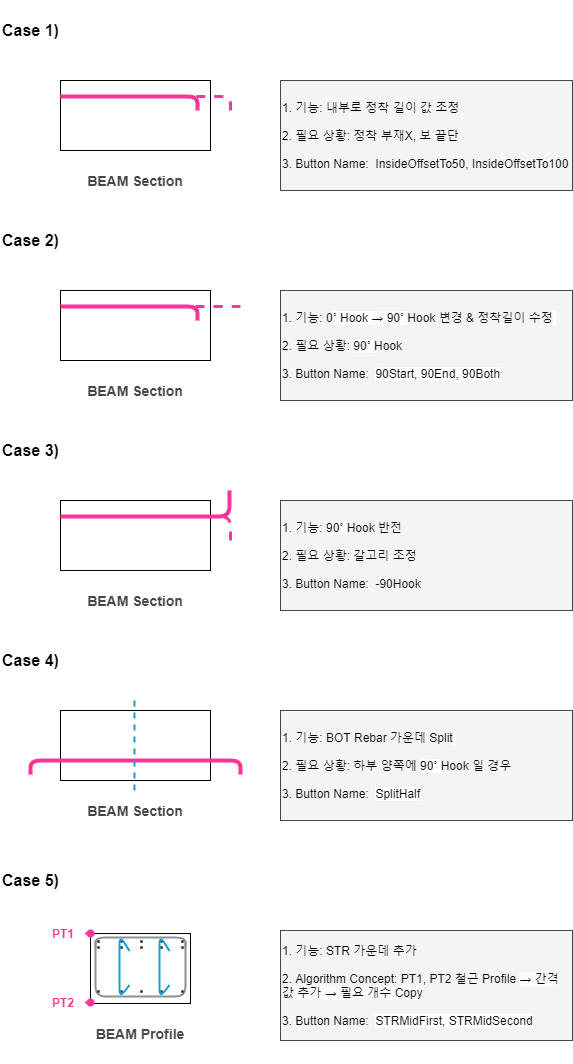

The diagram above was exported from draw.io. Its source (the exported page's mxGraphModel, read from the mxfile embedded in the PNG):
<mxGraphModel dx="2267" dy="1295" grid="1" gridSize="10" guides="1" tooltips="1" connect="1" arrows="1" fold="1" page="1" pageScale="1.5" pageWidth="1169" pageHeight="826" background="#ffffff" math="0" shadow="0">
  <root>
    <mxCell id="0" />
    <mxCell id="1" parent="0" />
    <mxCell id="zy_15Xte1Jo5iC7NKrnu-4" value="" style="rounded=0;whiteSpace=wrap;html=1;shadow=0;labelBackgroundColor=none;strokeWidth=1;fillColor=none;gradientColor=none;fontSize=14;fontColor=#474747;align=left;" parent="1" vertex="1">
      <mxGeometry x="450" y="120" width="150" height="70" as="geometry" />
    </mxCell>
    <mxCell id="zy_15Xte1Jo5iC7NKrnu-7" value="" style="endArrow=none;html=1;shadow=0;strokeWidth=3;fontSize=14;fontColor=#474747;entryX=0;entryY=0.5;entryDx=0;entryDy=0;strokeColor=#FF3399;dashed=1;endSize=6;targetPerimeterSpacing=0;sourcePerimeterSpacing=0;" parent="1" edge="1">
      <mxGeometry width="50" height="50" relative="1" as="geometry">
        <mxPoint x="620" y="150" as="sourcePoint" />
        <mxPoint x="450" y="136" as="targetPoint" />
        <Array as="points">
          <mxPoint x="620" y="136" />
        </Array>
      </mxGeometry>
    </mxCell>
    <mxCell id="zy_15Xte1Jo5iC7NKrnu-9" value="&lt;span style=&quot;font-size: 14px&quot;&gt;&lt;b&gt;BEAM Section&lt;/b&gt;&lt;/span&gt;" style="rounded=1;whiteSpace=wrap;html=1;strokeColor=none;fillColor=none;fontColor=#474747;" parent="1" vertex="1">
      <mxGeometry x="455" y="190" width="140" height="60" as="geometry" />
    </mxCell>
    <mxCell id="zy_15Xte1Jo5iC7NKrnu-10" value="Case 1)" style="rounded=0;whiteSpace=wrap;html=1;fillColor=none;strokeColor=none;fontSize=16;fontStyle=1;align=left;" parent="1" vertex="1">
      <mxGeometry x="390" y="40" width="310" height="60" as="geometry" />
    </mxCell>
    <mxCell id="zy_15Xte1Jo5iC7NKrnu-16" value="" style="rounded=0;whiteSpace=wrap;html=1;shadow=0;labelBackgroundColor=none;strokeWidth=1;fillColor=none;gradientColor=none;fontSize=14;fontColor=#474747;align=left;" parent="1" vertex="1">
      <mxGeometry x="480" y="973" width="100" height="70" as="geometry" />
    </mxCell>
    <mxCell id="zy_15Xte1Jo5iC7NKrnu-18" value="&lt;span style=&quot;font-size: 14px&quot;&gt;&lt;b&gt;BEAM Profile&lt;/b&gt;&lt;/span&gt;" style="rounded=1;whiteSpace=wrap;html=1;strokeColor=none;fillColor=none;fontColor=#474747;" parent="1" vertex="1">
      <mxGeometry x="460" y="1043" width="140" height="60" as="geometry" />
    </mxCell>
    <mxCell id="zy_15Xte1Jo5iC7NKrnu-24" value="1. 기능: 내부로 정착 길이 값 조정&lt;br style=&quot;font-size: 12px;&quot;&gt;&lt;br style=&quot;font-size: 12px;&quot;&gt;2. 필요 상황: 정착 부재X, 보 끝단&lt;br style=&quot;font-size: 12px;&quot;&gt;&lt;br style=&quot;font-size: 12px;&quot;&gt;3. Button Name:&amp;nbsp; InsideOffsetTo50, InsideOffsetTo100" style="rounded=0;whiteSpace=wrap;html=1;align=left;verticalAlign=middle;fillOpacity=20;fillColor=#C9C9C9;strokeColor=#474747;fontSize=12;fontStyle=0" parent="1" vertex="1">
      <mxGeometry x="670" y="120" width="292" height="110" as="geometry" />
    </mxCell>
    <mxCell id="AHpV_l_xgJbTiR_O07qz-1" value="" style="endArrow=none;html=1;shadow=0;strokeWidth=4;fontSize=14;fontColor=#474747;strokeColor=#FF3399;" edge="1" parent="1">
      <mxGeometry width="50" height="50" relative="1" as="geometry">
        <mxPoint x="587" y="150" as="sourcePoint" />
        <mxPoint x="450" y="136" as="targetPoint" />
        <Array as="points">
          <mxPoint x="587" y="136" />
        </Array>
      </mxGeometry>
    </mxCell>
    <mxCell id="AHpV_l_xgJbTiR_O07qz-3" value="" style="rounded=0;whiteSpace=wrap;html=1;shadow=0;labelBackgroundColor=none;strokeWidth=1;fillColor=none;gradientColor=none;fontSize=14;fontColor=#474747;align=left;" vertex="1" parent="1">
      <mxGeometry x="450" y="330" width="150" height="70" as="geometry" />
    </mxCell>
    <mxCell id="AHpV_l_xgJbTiR_O07qz-4" value="" style="endArrow=none;html=1;shadow=0;strokeWidth=3;fontSize=14;fontColor=#474747;entryX=0;entryY=0.5;entryDx=0;entryDy=0;strokeColor=#FF3399;dashed=1;endSize=6;targetPerimeterSpacing=0;sourcePerimeterSpacing=0;" edge="1" parent="1">
      <mxGeometry width="50" height="50" relative="1" as="geometry">
        <mxPoint x="630" y="346" as="sourcePoint" />
        <mxPoint x="450" y="346" as="targetPoint" />
        <Array as="points">
          <mxPoint x="620" y="346" />
        </Array>
      </mxGeometry>
    </mxCell>
    <mxCell id="AHpV_l_xgJbTiR_O07qz-5" value="&lt;span style=&quot;font-size: 14px&quot;&gt;&lt;b&gt;BEAM Section&lt;/b&gt;&lt;/span&gt;" style="rounded=1;whiteSpace=wrap;html=1;strokeColor=none;fillColor=none;fontColor=#474747;" vertex="1" parent="1">
      <mxGeometry x="455" y="400" width="140" height="60" as="geometry" />
    </mxCell>
    <mxCell id="AHpV_l_xgJbTiR_O07qz-6" value="Case 2)" style="rounded=0;whiteSpace=wrap;html=1;fillColor=none;strokeColor=none;fontSize=16;fontStyle=1;align=left;" vertex="1" parent="1">
      <mxGeometry x="390" y="250" width="310" height="60" as="geometry" />
    </mxCell>
    <mxCell id="AHpV_l_xgJbTiR_O07qz-7" value="&lt;font style=&quot;font-size: 12px&quot;&gt;1. 기능: 0&lt;span style=&quot;font-family: &amp;#34;helvetica neue&amp;#34; , &amp;#34;helvetica&amp;#34; , &amp;#34;arial&amp;#34; , sans-serif ; background-color: rgb(255 , 255 , 255)&quot;&gt;˚ Hook&amp;nbsp;&lt;/span&gt;&lt;span style=&quot;font-family: , &amp;#34;gulim&amp;#34; , &amp;#34;helvetica&amp;#34; , &amp;#34;applegothic&amp;#34; , sans-serif ; text-align: center ; background-color: rgb(250 , 251 , 252)&quot;&gt;→ 90&lt;/span&gt;&lt;span style=&quot;font-family: &amp;#34;helvetica neue&amp;#34; , &amp;#34;helvetica&amp;#34; , &amp;#34;arial&amp;#34; , sans-serif ; background-color: rgb(255 , 255 , 255)&quot;&gt;˚&amp;nbsp;&lt;/span&gt;&lt;font style=&quot;font-family: &amp;#34;helvetica neue&amp;#34; , &amp;#34;helvetica&amp;#34; , &amp;#34;arial&amp;#34; , sans-serif ; font-size: 12px&quot;&gt;Hook 변경 &amp;amp; 정착길이 수정&lt;/font&gt;&lt;span style=&quot;font-family: &amp;#34;helvetica neue&amp;#34; , &amp;#34;helvetica&amp;#34; , &amp;#34;arial&amp;#34; , sans-serif ; background-color: rgb(255 , 255 , 255)&quot;&gt;&amp;nbsp;&lt;br&gt;&lt;/span&gt;&lt;br&gt;2. 필요 상황:&amp;nbsp;&lt;span style=&quot;text-align: center ; background-color: rgb(250 , 251 , 252)&quot;&gt;90&lt;/span&gt;&lt;span style=&quot;font-family: &amp;#34;helvetica neue&amp;#34; , &amp;#34;helvetica&amp;#34; , &amp;#34;arial&amp;#34; , sans-serif ; background-color: rgb(255 , 255 , 255)&quot;&gt;˚&amp;nbsp;&lt;/span&gt;&lt;font style=&quot;font-family: &amp;#34;helvetica neue&amp;#34; , &amp;#34;helvetica&amp;#34; , &amp;#34;arial&amp;#34; , sans-serif ; font-size: 12px&quot;&gt;Hook&lt;/font&gt;&lt;br&gt;&lt;br&gt;3. Button Name:&amp;nbsp;&amp;nbsp;&lt;span style=&quot;text-align: center ; background-color: rgb(250 , 251 , 252)&quot;&gt;90&lt;/span&gt;&lt;span style=&quot;text-align: center ; background-color: rgb(255 , 255 , 255)&quot;&gt;&lt;font face=&quot;helvetica neue, helvetica, arial, sans-serif&quot; style=&quot;font-size: 12px&quot;&gt;Start, 90End, 90Both&lt;/font&gt;&lt;/span&gt;&lt;/font&gt;" style="rounded=0;whiteSpace=wrap;html=1;align=left;verticalAlign=middle;fillOpacity=20;fillColor=#C9C9C9;strokeColor=#474747;fontSize=12;fontStyle=0" vertex="1" parent="1">
      <mxGeometry x="670" y="330" width="292" height="110" as="geometry" />
    </mxCell>
    <mxCell id="AHpV_l_xgJbTiR_O07qz-8" value="" style="endArrow=none;html=1;shadow=0;strokeWidth=4;fontSize=14;fontColor=#474747;strokeColor=#FF3399;" edge="1" parent="1">
      <mxGeometry width="50" height="50" relative="1" as="geometry">
        <mxPoint x="587" y="360" as="sourcePoint" />
        <mxPoint x="450" y="346" as="targetPoint" />
        <Array as="points">
          <mxPoint x="587" y="346" />
        </Array>
      </mxGeometry>
    </mxCell>
    <mxCell id="AHpV_l_xgJbTiR_O07qz-21" value="" style="rounded=0;whiteSpace=wrap;html=1;shadow=0;labelBackgroundColor=none;strokeWidth=1;fillColor=none;gradientColor=none;fontSize=14;fontColor=#474747;align=left;" vertex="1" parent="1">
      <mxGeometry x="450" y="540" width="150" height="70" as="geometry" />
    </mxCell>
    <mxCell id="AHpV_l_xgJbTiR_O07qz-22" value="" style="endArrow=none;html=1;shadow=0;strokeWidth=3;fontSize=14;fontColor=#474747;entryX=0;entryY=0.5;entryDx=0;entryDy=0;strokeColor=#FF3399;dashed=1;endSize=6;targetPerimeterSpacing=0;sourcePerimeterSpacing=0;" edge="1" parent="1">
      <mxGeometry width="50" height="50" relative="1" as="geometry">
        <mxPoint x="620" y="580" as="sourcePoint" />
        <mxPoint x="450" y="556" as="targetPoint" />
        <Array as="points">
          <mxPoint x="620" y="556" />
        </Array>
      </mxGeometry>
    </mxCell>
    <mxCell id="AHpV_l_xgJbTiR_O07qz-23" value="&lt;span style=&quot;font-size: 14px&quot;&gt;&lt;b&gt;BEAM Section&lt;/b&gt;&lt;/span&gt;" style="rounded=1;whiteSpace=wrap;html=1;strokeColor=none;fillColor=none;fontColor=#474747;" vertex="1" parent="1">
      <mxGeometry x="455" y="610" width="140" height="60" as="geometry" />
    </mxCell>
    <mxCell id="AHpV_l_xgJbTiR_O07qz-24" value="Case 3)" style="rounded=0;whiteSpace=wrap;html=1;fillColor=none;strokeColor=none;fontSize=16;fontStyle=1;align=left;" vertex="1" parent="1">
      <mxGeometry x="390" y="460" width="310" height="60" as="geometry" />
    </mxCell>
    <mxCell id="AHpV_l_xgJbTiR_O07qz-25" value="1. 기능:&amp;nbsp;&lt;span style=&quot;text-align: center ; background-color: rgb(250 , 251 , 252)&quot;&gt;90&lt;/span&gt;&lt;span style=&quot;font-family: &amp;#34;helvetica neue&amp;#34; , &amp;#34;helvetica&amp;#34; , &amp;#34;arial&amp;#34; , sans-serif ; background-color: rgb(255 , 255 , 255)&quot;&gt;˚&amp;nbsp;&lt;/span&gt;&lt;font style=&quot;font-family: &amp;#34;helvetica neue&amp;#34; , &amp;#34;helvetica&amp;#34; , &amp;#34;arial&amp;#34; , sans-serif&quot;&gt;Hook 반전&lt;/font&gt;&lt;br style=&quot;font-size: 12px&quot;&gt;&lt;br style=&quot;font-size: 12px&quot;&gt;2. 필요 상황: 갈고리 조정&lt;br style=&quot;font-size: 12px&quot;&gt;&lt;br style=&quot;font-size: 12px&quot;&gt;3. Button Name:&amp;nbsp; -90Hook" style="rounded=0;whiteSpace=wrap;html=1;align=left;verticalAlign=middle;fillOpacity=20;fillColor=#C9C9C9;strokeColor=#474747;fontSize=12;fontStyle=0" vertex="1" parent="1">
      <mxGeometry x="670" y="540" width="292" height="110" as="geometry" />
    </mxCell>
    <mxCell id="AHpV_l_xgJbTiR_O07qz-26" value="" style="endArrow=none;html=1;shadow=0;strokeWidth=4;fontSize=14;fontColor=#474747;strokeColor=#FF3399;" edge="1" parent="1">
      <mxGeometry width="50" height="50" relative="1" as="geometry">
        <mxPoint x="619" y="530" as="sourcePoint" />
        <mxPoint x="450" y="556" as="targetPoint" />
        <Array as="points">
          <mxPoint x="619" y="556" />
        </Array>
      </mxGeometry>
    </mxCell>
    <mxCell id="AHpV_l_xgJbTiR_O07qz-27" value="" style="rounded=0;whiteSpace=wrap;html=1;shadow=0;labelBackgroundColor=none;strokeWidth=1;fillColor=none;gradientColor=none;fontSize=14;fontColor=#474747;align=left;" vertex="1" parent="1">
      <mxGeometry x="450" y="750" width="150" height="70" as="geometry" />
    </mxCell>
    <mxCell id="AHpV_l_xgJbTiR_O07qz-29" value="&lt;span style=&quot;font-size: 14px&quot;&gt;&lt;b&gt;BEAM Section&lt;/b&gt;&lt;/span&gt;" style="rounded=1;whiteSpace=wrap;html=1;strokeColor=none;fillColor=none;fontColor=#474747;" vertex="1" parent="1">
      <mxGeometry x="455" y="820" width="140" height="60" as="geometry" />
    </mxCell>
    <mxCell id="AHpV_l_xgJbTiR_O07qz-30" value="Case 4)" style="rounded=0;whiteSpace=wrap;html=1;fillColor=none;strokeColor=none;fontSize=16;fontStyle=1;align=left;" vertex="1" parent="1">
      <mxGeometry x="390" y="670" width="310" height="60" as="geometry" />
    </mxCell>
    <mxCell id="AHpV_l_xgJbTiR_O07qz-31" value="&lt;font style=&quot;font-size: 12px&quot;&gt;1. 기능: BOT Rebar 가운데 Split&lt;span style=&quot;font-family: &amp;#34;helvetica neue&amp;#34; , &amp;#34;helvetica&amp;#34; , &amp;#34;arial&amp;#34; , sans-serif ; background-color: rgb(255 , 255 , 255)&quot;&gt;&amp;nbsp;&lt;br&gt;&lt;/span&gt;&lt;br&gt;2. 필요 상황: 하부 양쪽에&amp;nbsp;&lt;span style=&quot;text-align: center ; background-color: rgb(250 , 251 , 252)&quot;&gt;90&lt;/span&gt;&lt;span style=&quot;font-family: &amp;#34;helvetica neue&amp;#34; , &amp;#34;helvetica&amp;#34; , &amp;#34;arial&amp;#34; , sans-serif ; background-color: rgb(255 , 255 , 255)&quot;&gt;˚&amp;nbsp;&lt;/span&gt;&lt;font style=&quot;font-family: &amp;#34;helvetica neue&amp;#34; , &amp;#34;helvetica&amp;#34; , &amp;#34;arial&amp;#34; , sans-serif ; font-size: 12px&quot;&gt;Hook 일 경우&lt;/font&gt;&lt;br&gt;&lt;br&gt;3. Button Name:&amp;nbsp;&amp;nbsp;&lt;span style=&quot;text-align: center ; background-color: rgb(255 , 255 , 255)&quot;&gt;&lt;font face=&quot;helvetica neue, helvetica, arial, sans-serif&quot; style=&quot;font-size: 12px&quot;&gt;SplitHalf&lt;/font&gt;&lt;/span&gt;&lt;/font&gt;" style="rounded=0;whiteSpace=wrap;html=1;align=left;verticalAlign=middle;fillOpacity=20;fillColor=#C9C9C9;strokeColor=#474747;fontSize=12;fontStyle=0" vertex="1" parent="1">
      <mxGeometry x="670" y="750" width="292" height="110" as="geometry" />
    </mxCell>
    <mxCell id="AHpV_l_xgJbTiR_O07qz-32" value="" style="endArrow=none;html=1;shadow=0;strokeWidth=4;fontSize=14;fontColor=#474747;strokeColor=#FF3399;" edge="1" parent="1">
      <mxGeometry width="50" height="50" relative="1" as="geometry">
        <mxPoint x="630" y="813.9999999999998" as="sourcePoint" />
        <mxPoint x="420" y="814" as="targetPoint" />
        <Array as="points">
          <mxPoint x="630" y="800" />
          <mxPoint x="420" y="800" />
        </Array>
      </mxGeometry>
    </mxCell>
    <mxCell id="AHpV_l_xgJbTiR_O07qz-33" value="" style="endArrow=none;dashed=1;html=1;strokeWidth=2;shadow=0;fontSize=12;fontColor=#000000;strokeColor=#169ED9;" edge="1" parent="1">
      <mxGeometry width="50" height="50" relative="1" as="geometry">
        <mxPoint x="524" y="830" as="sourcePoint" />
        <mxPoint x="524" y="740" as="targetPoint" />
      </mxGeometry>
    </mxCell>
    <mxCell id="AHpV_l_xgJbTiR_O07qz-34" value="Case 5)" style="rounded=0;whiteSpace=wrap;html=1;fillColor=none;strokeColor=none;fontSize=16;fontStyle=1;align=left;" vertex="1" parent="1">
      <mxGeometry x="390" y="890" width="310" height="60" as="geometry" />
    </mxCell>
    <mxCell id="AHpV_l_xgJbTiR_O07qz-35" value="&lt;font style=&quot;font-size: 12px&quot;&gt;1. 기능: STR 가운데 추가&lt;span style=&quot;font-family: &amp;#34;helvetica neue&amp;#34; , &amp;#34;helvetica&amp;#34; , &amp;#34;arial&amp;#34; , sans-serif ; background-color: rgb(255 , 255 , 255)&quot;&gt;&lt;br&gt;&lt;/span&gt;&lt;br&gt;2. Algorithm Concept: PT1, PT2 철근 Profile&amp;nbsp;&lt;span style=&quot;font-family: , &amp;#34;gulim&amp;#34; , &amp;#34;helvetica&amp;#34; , &amp;#34;applegothic&amp;#34; , sans-serif ; text-align: center ; background-color: rgb(250 , 251 , 252)&quot;&gt;→ 간격 값 추가&amp;nbsp;&lt;/span&gt;&lt;span style=&quot;font-family: , &amp;#34;gulim&amp;#34; , &amp;#34;helvetica&amp;#34; , &amp;#34;applegothic&amp;#34; , sans-serif ; text-align: center ; background-color: rgb(250 , 251 , 252)&quot;&gt;→ 필요 개수 Copy&lt;/span&gt;&lt;br&gt;&lt;br&gt;3. Button Name:&amp;nbsp;&amp;nbsp;&lt;span style=&quot;text-align: center ; background-color: rgb(255 , 255 , 255)&quot;&gt;&lt;font face=&quot;helvetica neue, helvetica, arial, sans-serif&quot; style=&quot;font-size: 12px&quot;&gt;STRMidFirst,&amp;nbsp;&lt;/font&gt;&lt;/span&gt;&lt;span style=&quot;font-family: &amp;#34;helvetica neue&amp;#34; , &amp;#34;helvetica&amp;#34; , &amp;#34;arial&amp;#34; , sans-serif ; text-align: center ; background-color: rgb(255 , 255 , 255)&quot;&gt;STRMidSecond&lt;/span&gt;&lt;span style=&quot;text-align: center ; background-color: rgb(255 , 255 , 255)&quot;&gt;&lt;font face=&quot;helvetica neue, helvetica, arial, sans-serif&quot; style=&quot;font-size: 12px&quot;&gt;&lt;br&gt;&lt;/font&gt;&lt;/span&gt;&lt;/font&gt;" style="rounded=0;whiteSpace=wrap;html=1;align=left;verticalAlign=middle;fillOpacity=20;fillColor=#C9C9C9;strokeColor=#474747;fontSize=12;fontStyle=0" vertex="1" parent="1">
      <mxGeometry x="670" y="970" width="292" height="110" as="geometry" />
    </mxCell>
    <mxCell id="AHpV_l_xgJbTiR_O07qz-36" value="" style="endArrow=none;html=1;shadow=0;strokeWidth=2;fontSize=12;fontColor=#000000;entryX=1;entryY=0.25;entryDx=0;entryDy=0;strokeColor=#899196;" edge="1" parent="1">
      <mxGeometry width="50" height="50" relative="1" as="geometry">
        <mxPoint x="485" y="980" as="sourcePoint" />
        <mxPoint x="575" y="980.5" as="targetPoint" />
        <Array as="points">
          <mxPoint x="485" y="1036" />
          <mxPoint x="575" y="1036" />
        </Array>
      </mxGeometry>
    </mxCell>
    <mxCell id="AHpV_l_xgJbTiR_O07qz-37" value="" style="ellipse;whiteSpace=wrap;html=1;rounded=0;shadow=0;labelBackgroundColor=none;strokeColor=#474747;strokeWidth=1;fillColor=#C9C9C9;gradientColor=none;fontSize=12;fontColor=#000000;align=center;" vertex="1" parent="1">
      <mxGeometry x="487" y="980" width="2" height="2" as="geometry" />
    </mxCell>
    <mxCell id="AHpV_l_xgJbTiR_O07qz-38" value="" style="ellipse;whiteSpace=wrap;html=1;rounded=0;shadow=0;labelBackgroundColor=none;strokeColor=#474747;strokeWidth=1;fillColor=#C9C9C9;gradientColor=none;fontSize=12;fontColor=#000000;align=center;" vertex="1" parent="1">
      <mxGeometry x="571" y="980" width="2" height="2" as="geometry" />
    </mxCell>
    <mxCell id="AHpV_l_xgJbTiR_O07qz-39" value="" style="ellipse;whiteSpace=wrap;html=1;rounded=0;shadow=0;labelBackgroundColor=none;strokeColor=#474747;strokeWidth=1;fillColor=#C9C9C9;gradientColor=none;fontSize=12;fontColor=#000000;align=center;" vertex="1" parent="1">
      <mxGeometry x="571" y="986" width="2" height="2" as="geometry" />
    </mxCell>
    <mxCell id="AHpV_l_xgJbTiR_O07qz-40" value="" style="ellipse;whiteSpace=wrap;html=1;rounded=0;shadow=0;labelBackgroundColor=none;strokeColor=#474747;strokeWidth=1;fillColor=#C9C9C9;gradientColor=none;fontSize=12;fontColor=#000000;align=center;" vertex="1" parent="1">
      <mxGeometry x="487" y="986" width="2" height="2" as="geometry" />
    </mxCell>
    <mxCell id="AHpV_l_xgJbTiR_O07qz-41" value="" style="ellipse;whiteSpace=wrap;html=1;rounded=0;shadow=0;labelBackgroundColor=none;strokeColor=#474747;strokeWidth=1;fillColor=#C9C9C9;gradientColor=none;fontSize=12;fontColor=#000000;align=center;" vertex="1" parent="1">
      <mxGeometry x="510" y="980" width="2" height="2" as="geometry" />
    </mxCell>
    <mxCell id="AHpV_l_xgJbTiR_O07qz-42" value="" style="ellipse;whiteSpace=wrap;html=1;rounded=0;shadow=0;labelBackgroundColor=none;strokeColor=#474747;strokeWidth=1;fillColor=#C9C9C9;gradientColor=none;fontSize=12;fontColor=#000000;align=center;" vertex="1" parent="1">
      <mxGeometry x="530" y="980" width="2" height="2" as="geometry" />
    </mxCell>
    <mxCell id="AHpV_l_xgJbTiR_O07qz-43" value="" style="ellipse;whiteSpace=wrap;html=1;rounded=0;shadow=0;labelBackgroundColor=none;strokeColor=#474747;strokeWidth=1;fillColor=#C9C9C9;gradientColor=none;fontSize=12;fontColor=#000000;align=center;" vertex="1" parent="1">
      <mxGeometry x="550" y="980" width="2" height="2" as="geometry" />
    </mxCell>
    <mxCell id="AHpV_l_xgJbTiR_O07qz-44" value="" style="ellipse;whiteSpace=wrap;html=1;rounded=0;shadow=0;labelBackgroundColor=none;strokeColor=#474747;strokeWidth=1;fillColor=#C9C9C9;gradientColor=none;fontSize=12;fontColor=#000000;align=center;" vertex="1" parent="1">
      <mxGeometry x="510" y="986" width="2" height="2" as="geometry" />
    </mxCell>
    <mxCell id="AHpV_l_xgJbTiR_O07qz-45" value="" style="ellipse;whiteSpace=wrap;html=1;rounded=0;shadow=0;labelBackgroundColor=none;strokeColor=#474747;strokeWidth=1;fillColor=#C9C9C9;gradientColor=none;fontSize=12;fontColor=#000000;align=center;" vertex="1" parent="1">
      <mxGeometry x="530" y="986" width="2" height="2" as="geometry" />
    </mxCell>
    <mxCell id="AHpV_l_xgJbTiR_O07qz-46" value="" style="ellipse;whiteSpace=wrap;html=1;rounded=0;shadow=0;labelBackgroundColor=none;strokeColor=#474747;strokeWidth=1;fillColor=#C9C9C9;gradientColor=none;fontSize=12;fontColor=#000000;align=center;" vertex="1" parent="1">
      <mxGeometry x="550" y="986" width="2" height="2" as="geometry" />
    </mxCell>
    <mxCell id="AHpV_l_xgJbTiR_O07qz-47" value="" style="ellipse;whiteSpace=wrap;html=1;rounded=0;shadow=0;labelBackgroundColor=none;strokeColor=#474747;strokeWidth=1;fillColor=#C9C9C9;gradientColor=none;fontSize=12;fontColor=#000000;align=center;" vertex="1" parent="1">
      <mxGeometry x="487" y="1030" width="2" height="2" as="geometry" />
    </mxCell>
    <mxCell id="AHpV_l_xgJbTiR_O07qz-48" value="" style="ellipse;whiteSpace=wrap;html=1;rounded=0;shadow=0;labelBackgroundColor=none;strokeColor=#474747;strokeWidth=1;fillColor=#C9C9C9;gradientColor=none;fontSize=12;fontColor=#000000;align=center;" vertex="1" parent="1">
      <mxGeometry x="510" y="1030" width="2" height="2" as="geometry" />
    </mxCell>
    <mxCell id="AHpV_l_xgJbTiR_O07qz-49" value="" style="ellipse;whiteSpace=wrap;html=1;rounded=0;shadow=0;labelBackgroundColor=none;strokeColor=#474747;strokeWidth=1;fillColor=#C9C9C9;gradientColor=none;fontSize=12;fontColor=#000000;align=center;" vertex="1" parent="1">
      <mxGeometry x="530" y="1030" width="2" height="2" as="geometry" />
    </mxCell>
    <mxCell id="AHpV_l_xgJbTiR_O07qz-50" value="" style="ellipse;whiteSpace=wrap;html=1;rounded=0;shadow=0;labelBackgroundColor=none;strokeColor=#474747;strokeWidth=1;fillColor=#C9C9C9;gradientColor=none;fontSize=12;fontColor=#000000;align=center;" vertex="1" parent="1">
      <mxGeometry x="550" y="1030" width="2" height="2" as="geometry" />
    </mxCell>
    <mxCell id="AHpV_l_xgJbTiR_O07qz-51" value="" style="ellipse;whiteSpace=wrap;html=1;rounded=0;shadow=0;labelBackgroundColor=none;strokeColor=#474747;strokeWidth=1;fillColor=#C9C9C9;gradientColor=none;fontSize=12;fontColor=#000000;align=center;" vertex="1" parent="1">
      <mxGeometry x="571" y="1030" width="2" height="2" as="geometry" />
    </mxCell>
    <mxCell id="AHpV_l_xgJbTiR_O07qz-52" value="" style="endArrow=none;html=1;shadow=0;strokeColor=#169ED9;strokeWidth=2;fontSize=12;fontColor=#000000;" edge="1" parent="1">
      <mxGeometry width="50" height="50" relative="1" as="geometry">
        <mxPoint x="519" y="1024.5" as="sourcePoint" />
        <mxPoint x="519" y="990.5" as="targetPoint" />
        <Array as="points">
          <mxPoint x="509" y="1037.5" />
          <mxPoint x="509" y="974.5" />
          <mxPoint x="519" y="990.5" />
        </Array>
      </mxGeometry>
    </mxCell>
    <mxCell id="AHpV_l_xgJbTiR_O07qz-56" value="" style="endArrow=none;html=1;shadow=0;strokeColor=#169ED9;strokeWidth=2;fontSize=12;fontColor=#000000;" edge="1" parent="1">
      <mxGeometry width="50" height="50" relative="1" as="geometry">
        <mxPoint x="559" y="1024.5" as="sourcePoint" />
        <mxPoint x="559" y="990.5" as="targetPoint" />
        <Array as="points">
          <mxPoint x="549" y="1037.5" />
          <mxPoint x="549" y="974.5" />
          <mxPoint x="559" y="990.5" />
        </Array>
      </mxGeometry>
    </mxCell>
    <mxCell id="AHpV_l_xgJbTiR_O07qz-57" value="" style="endArrow=none;html=1;shadow=0;strokeWidth=2;fontSize=12;fontColor=#000000;strokeColor=#899196;" edge="1" parent="1">
      <mxGeometry width="50" height="50" relative="1" as="geometry">
        <mxPoint x="485" y="987" as="sourcePoint" />
        <mxPoint x="575" y="987" as="targetPoint" />
        <Array as="points">
          <mxPoint x="485" y="977" />
          <mxPoint x="530" y="977" />
          <mxPoint x="575" y="977" />
        </Array>
      </mxGeometry>
    </mxCell>
    <mxCell id="AHpV_l_xgJbTiR_O07qz-59" style="edgeStyle=none;rounded=0;jumpSize=7;orthogonalLoop=1;jettySize=auto;html=1;entryX=0;entryY=0;entryDx=0;entryDy=0;shadow=0;startArrow=none;startFill=0;sourcePerimeterSpacing=0;endArrow=oval;endFill=1;endSize=6;targetPerimeterSpacing=0;strokeWidth=2;fontSize=12;fontColor=#000000;dashed=1;strokeColor=#FF3399;" edge="1" parent="1" source="AHpV_l_xgJbTiR_O07qz-58" target="zy_15Xte1Jo5iC7NKrnu-16">
      <mxGeometry relative="1" as="geometry" />
    </mxCell>
    <mxCell id="AHpV_l_xgJbTiR_O07qz-58" value="PT1" style="rounded=0;whiteSpace=wrap;html=1;align=left;verticalAlign=middle;fillOpacity=20;fontSize=12;fontStyle=1;fillColor=none;strokeColor=none;labelBackgroundColor=#ffffff;fontColor=#FF3399;" vertex="1" parent="1">
      <mxGeometry x="440" y="958" width="35" height="30" as="geometry" />
    </mxCell>
    <mxCell id="AHpV_l_xgJbTiR_O07qz-61" value="PT2" style="rounded=0;whiteSpace=wrap;html=1;align=left;verticalAlign=middle;fillOpacity=20;fontSize=12;fontStyle=1;fillColor=none;strokeColor=none;labelBackgroundColor=#ffffff;fontColor=#FF3399;" vertex="1" parent="1">
      <mxGeometry x="440" y="1027" width="35" height="30" as="geometry" />
    </mxCell>
    <mxCell id="AHpV_l_xgJbTiR_O07qz-62" style="edgeStyle=none;rounded=0;jumpSize=7;orthogonalLoop=1;jettySize=auto;html=1;entryX=0;entryY=0;entryDx=0;entryDy=0;shadow=0;startArrow=none;startFill=0;sourcePerimeterSpacing=0;endArrow=oval;endFill=1;endSize=6;targetPerimeterSpacing=0;strokeWidth=2;fontSize=12;fontColor=#000000;dashed=1;strokeColor=#FF3399;" edge="1" source="AHpV_l_xgJbTiR_O07qz-61" parent="1">
      <mxGeometry relative="1" as="geometry">
        <mxPoint x="480" y="1042" as="targetPoint" />
      </mxGeometry>
    </mxCell>
  </root>
</mxGraphModel>